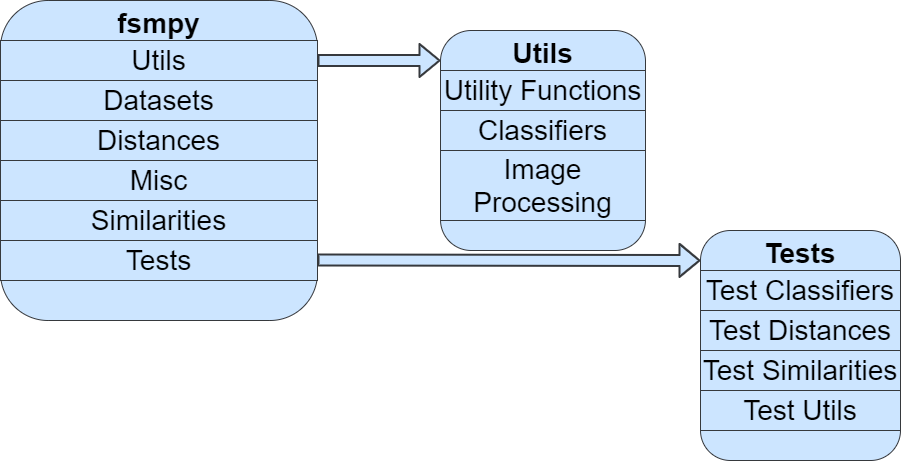

The diagram above was exported from draw.io. Its source (the exported page's mxGraphModel, read from the mxfile embedded in the PNG):
<mxGraphModel dx="2660" dy="1343" grid="1" gridSize="10" guides="1" tooltips="1" connect="1" arrows="1" fold="1" page="1" pageScale="1" pageWidth="850" pageHeight="1100" math="0" shadow="0">
  <root>
    <mxCell id="0" />
    <mxCell id="1" parent="0" />
    <mxCell id="2" value="" style="group" vertex="1" connectable="0" parent="1">
      <mxGeometry x="700" y="740" width="200" height="230" as="geometry" />
    </mxCell>
    <mxCell id="3" value="Tests" style="rounded=1;whiteSpace=wrap;html=1;shadow=0;labelBackgroundColor=none;fontSize=28;align=center;verticalAlign=top;fillColor=#cce5ff;strokeColor=#36393d;fontStyle=1" vertex="1" parent="2">
      <mxGeometry width="200" height="230" as="geometry" />
    </mxCell>
    <mxCell id="4" value="Test Classifiers" style="rounded=0;whiteSpace=wrap;html=1;shadow=0;labelBackgroundColor=none;fontSize=28;strokeWidth=1;align=center;verticalAlign=middle;fillColor=#cce5ff;strokeColor=#36393d;" vertex="1" parent="2">
      <mxGeometry y="40" width="200" height="40" as="geometry" />
    </mxCell>
    <mxCell id="5" value="Test Distances" style="rounded=0;whiteSpace=wrap;html=1;shadow=0;labelBackgroundColor=none;fontSize=28;strokeWidth=1;align=center;verticalAlign=middle;fillColor=#cce5ff;strokeColor=#36393d;" vertex="1" parent="2">
      <mxGeometry y="80" width="200" height="40" as="geometry" />
    </mxCell>
    <mxCell id="6" value="Test Similarities" style="rounded=0;whiteSpace=wrap;html=1;shadow=0;labelBackgroundColor=none;fontSize=28;strokeWidth=1;align=center;verticalAlign=middle;fillColor=#cce5ff;strokeColor=#36393d;" vertex="1" parent="2">
      <mxGeometry y="120" width="200" height="40" as="geometry" />
    </mxCell>
    <mxCell id="7" value="Test Utils" style="rounded=0;whiteSpace=wrap;html=1;shadow=0;labelBackgroundColor=none;fontSize=28;strokeWidth=1;align=center;verticalAlign=middle;fillColor=#cce5ff;strokeColor=#36393d;" vertex="1" parent="2">
      <mxGeometry y="160" width="200" height="40" as="geometry" />
    </mxCell>
    <mxCell id="8" value="" style="group" vertex="1" connectable="0" parent="1">
      <mxGeometry y="510" width="317" height="320" as="geometry" />
    </mxCell>
    <mxCell id="9" value="fsmpy" style="rounded=1;whiteSpace=wrap;html=1;shadow=0;labelBackgroundColor=none;fontSize=28;align=center;verticalAlign=top;fillColor=#cce5ff;strokeColor=#36393d;fontStyle=1" vertex="1" parent="8">
      <mxGeometry width="317" height="320" as="geometry" />
    </mxCell>
    <mxCell id="10" value="Datasets" style="rounded=0;whiteSpace=wrap;html=1;shadow=0;labelBackgroundColor=#CCE5FF;fontSize=28;align=center;verticalAlign=middle;fillColor=#cce5ff;strokeColor=#36393d;fontStyle=0" vertex="1" parent="8">
      <mxGeometry y="80" width="317" height="40" as="geometry" />
    </mxCell>
    <mxCell id="11" value="Utils" style="rounded=0;whiteSpace=wrap;html=1;shadow=0;labelBackgroundColor=#CCE5FF;fontSize=28;align=center;verticalAlign=middle;fillColor=#cce5ff;strokeColor=#36393d;fontStyle=0" vertex="1" parent="8">
      <mxGeometry y="40" width="317" height="40" as="geometry" />
    </mxCell>
    <mxCell id="12" value="Distances" style="rounded=0;whiteSpace=wrap;html=1;shadow=0;labelBackgroundColor=#CCE5FF;fontSize=28;align=center;verticalAlign=middle;fillColor=#cce5ff;strokeColor=#36393d;fontStyle=0" vertex="1" parent="8">
      <mxGeometry y="120" width="317" height="40" as="geometry" />
    </mxCell>
    <mxCell id="13" value="Misc" style="rounded=0;whiteSpace=wrap;html=1;shadow=0;labelBackgroundColor=#CCE5FF;fontSize=28;align=center;verticalAlign=middle;fillColor=#cce5ff;strokeColor=#36393d;fontStyle=0" vertex="1" parent="8">
      <mxGeometry y="160" width="317" height="40" as="geometry" />
    </mxCell>
    <mxCell id="14" value="Similarities" style="rounded=0;whiteSpace=wrap;html=1;shadow=0;labelBackgroundColor=#CCE5FF;fontSize=28;align=center;verticalAlign=middle;fillColor=#cce5ff;strokeColor=#36393d;fontStyle=0" vertex="1" parent="8">
      <mxGeometry y="200" width="317" height="40" as="geometry" />
    </mxCell>
    <mxCell id="15" value="Tests" style="rounded=0;whiteSpace=wrap;html=1;shadow=0;labelBackgroundColor=#CCE5FF;fontSize=28;align=center;verticalAlign=middle;fillColor=#cce5ff;strokeColor=#36393d;fontStyle=0" vertex="1" parent="8">
      <mxGeometry y="240" width="317" height="40" as="geometry" />
    </mxCell>
    <mxCell id="16" value="Utils" style="rounded=1;whiteSpace=wrap;html=1;shadow=0;labelBackgroundColor=none;fontSize=28;align=center;verticalAlign=top;fillColor=#cce5ff;strokeColor=#36393d;fontStyle=1" vertex="1" parent="1">
      <mxGeometry x="440" y="540" width="205" height="220" as="geometry" />
    </mxCell>
    <mxCell id="17" value="Classifiers" style="rounded=0;whiteSpace=wrap;html=1;shadow=0;labelBackgroundColor=none;fontSize=28;align=center;verticalAlign=middle;fillColor=#cce5ff;strokeColor=#36393d;fontStyle=0" vertex="1" parent="1">
      <mxGeometry x="440" y="620" width="205" height="40" as="geometry" />
    </mxCell>
    <mxCell id="18" value="Image Processing" style="rounded=0;whiteSpace=wrap;html=1;shadow=0;labelBackgroundColor=none;fontSize=28;align=center;verticalAlign=middle;fillColor=#cce5ff;strokeColor=#36393d;fontStyle=0" vertex="1" parent="1">
      <mxGeometry x="440" y="660" width="205" height="70" as="geometry" />
    </mxCell>
    <mxCell id="19" value="" style="shape=flexArrow;endArrow=classic;html=1;shadow=0;fontSize=28;strokeColor=#36393d;strokeWidth=2;fillColor=#cce5ff;entryX=0;entryY=0.13;entryDx=0;entryDy=0;entryPerimeter=0;" edge="1" target="3" parent="1">
      <mxGeometry width="50" height="50" relative="1" as="geometry">
        <mxPoint x="317" y="769.5799999999999" as="sourcePoint" />
        <mxPoint x="480" y="770" as="targetPoint" />
      </mxGeometry>
    </mxCell>
    <mxCell id="20" value="Utility Functions" style="rounded=0;whiteSpace=wrap;html=1;shadow=0;labelBackgroundColor=none;fontSize=28;align=center;verticalAlign=middle;fillColor=#cce5ff;strokeColor=#36393d;fontStyle=0" vertex="1" parent="1">
      <mxGeometry x="440" y="580" width="205" height="40" as="geometry" />
    </mxCell>
    <mxCell id="21" value="" style="shape=flexArrow;endArrow=classic;html=1;shadow=0;fontSize=28;strokeColor=#36393d;strokeWidth=2;fontStyle=0;fillColor=#cce5ff;exitX=1;exitY=0.5;exitDx=0;exitDy=0;entryX=0;entryY=0.136;entryDx=0;entryDy=0;entryPerimeter=0;" edge="1" source="11" target="16" parent="1">
      <mxGeometry width="50" height="50" relative="1" as="geometry">
        <mxPoint x="317" y="569.5799999999999" as="sourcePoint" />
        <mxPoint x="410" y="570" as="targetPoint" />
      </mxGeometry>
    </mxCell>
  </root>
</mxGraphModel>